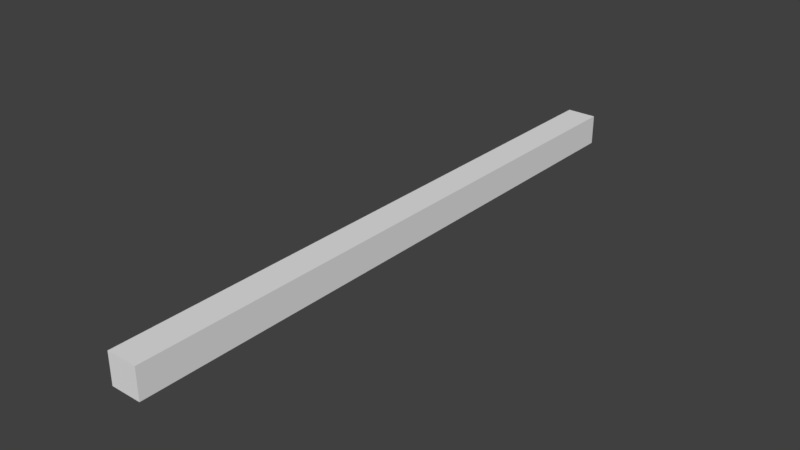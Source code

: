 # Source: Inn_FloorFill_020x4x020.blend  (saved by Blender 2.79.0; exported with 4.5.12 LTS)
import bpy
from mathutils import Matrix  # noqa: F401  (used for matrix-valued properties, if any)

bpy.ops.wm.read_factory_settings(use_empty=True)
scene = bpy.context.scene
scene.name = 'Scene'

# ---- collections
col_collection_1 = bpy.data.collections.new('Collection 1'); scene.collection.children.link(col_collection_1)

# ---- world
world_world = bpy.data.worlds.new('World'); scene.world = world_world
world_world.color = (0.05088, 0.05088, 0.05088)
world_world.use_sun_shadow = False
world_world.sun_shadow_jitter_overblur = 0.0
world_world.cycles.sampling_method = 'MANUAL'

# ---- meshes
me_inn_floorfill_020x4x020 = bpy.data.meshes.new('Inn_FloorFill_020x4x020')
me_inn_floorfill_020x4x020.from_pydata([(0.0, 0.0, 0.0), (0.0, 4.0, 0.0), (0.2, 4.0, 0.0), (0.2, 0.0, 0.0), (0.0, 4.0, -0.2), (0.0, 0.0, -0.2), (0.2, 4.0, -0.2), (0.2, 0.0, -0.2)], [], [(1, 0, 3, 2), (4, 6, 7, 5), (2, 3, 7, 6), (0, 1, 4, 5), (3, 0, 5, 7), (1, 2, 6, 4)])
me_inn_floorfill_020x4x020.use_remesh_preserve_volume = False
me_inn_floorfill_020x4x020.use_remesh_preserve_attributes = False
me_inn_floorfill_020x4x020.use_mirror_vertex_groups = False
me_inn_floorfill_020x4x020.update()

# ---- objects
ob_inn_floorfill_020x4x020 = bpy.data.objects.new('Inn_FloorFill_020x4x020', me_inn_floorfill_020x4x020)

# ---- transforms, parenting, visibility, modifiers, constraints
ob_inn_floorfill_020x4x020.location = (0.0, 0.0, 0.0)
ob_inn_floorfill_020x4x020.lineart.crease_threshold = 0.0

# ---- collection membership
col_collection_1.objects.link(ob_inn_floorfill_020x4x020)

# ---- scene / render settings (as saved in the file)
scene.frame_start = 1; scene.frame_end = 250; scene.frame_set(1)
scene.render.engine = 'BLENDER_EEVEE_NEXT'
scene.render.resolution_percentage = 50
scene.render.dither_intensity = 0.0
scene.cycles.use_denoising = False
scene.cycles.samples = 128
scene.cycles.sampling_pattern = 'TABULATED_SOBOL'
scene.cycles.use_adaptive_sampling = False
scene.cycles.use_light_tree = False
scene.cycles.blur_glossy = 0.0
scene.cycles.sample_clamp_indirect = 0.0
scene.view_settings.view_transform = 'Standard'
bpy.context.view_layer.update()

# ---- added for rendering (the .blend has no active camera and no usable light): camera, sun
cam_auto = bpy.data.cameras.new('AutoCamera')
cam_auto.lens = 50.0
cam_auto.sensor_width = 36.0
cam_auto.clip_end = 1000.0
ob_auto_camera = bpy.data.objects.new('AutoCamera', cam_auto)
scene.collection.objects.link(ob_auto_camera)
ob_auto_camera.location = (3.81014, -2.45217, 2.86811)
ob_auto_camera.rotation_euler = (1.09748, -7.21219e-08, 0.694738)
scene.camera = ob_auto_camera
light_auto_sun = bpy.data.lights.new('AutoSun', 'SUN')
light_auto_sun.energy = 3.0
light_auto_sun.angle = 0.0523599
ob_auto_sun = bpy.data.objects.new('AutoSun', light_auto_sun)
scene.collection.objects.link(ob_auto_sun)
ob_auto_sun.rotation_euler = (0.872665, 0.174533, 0.523599)
bpy.context.view_layer.update()
